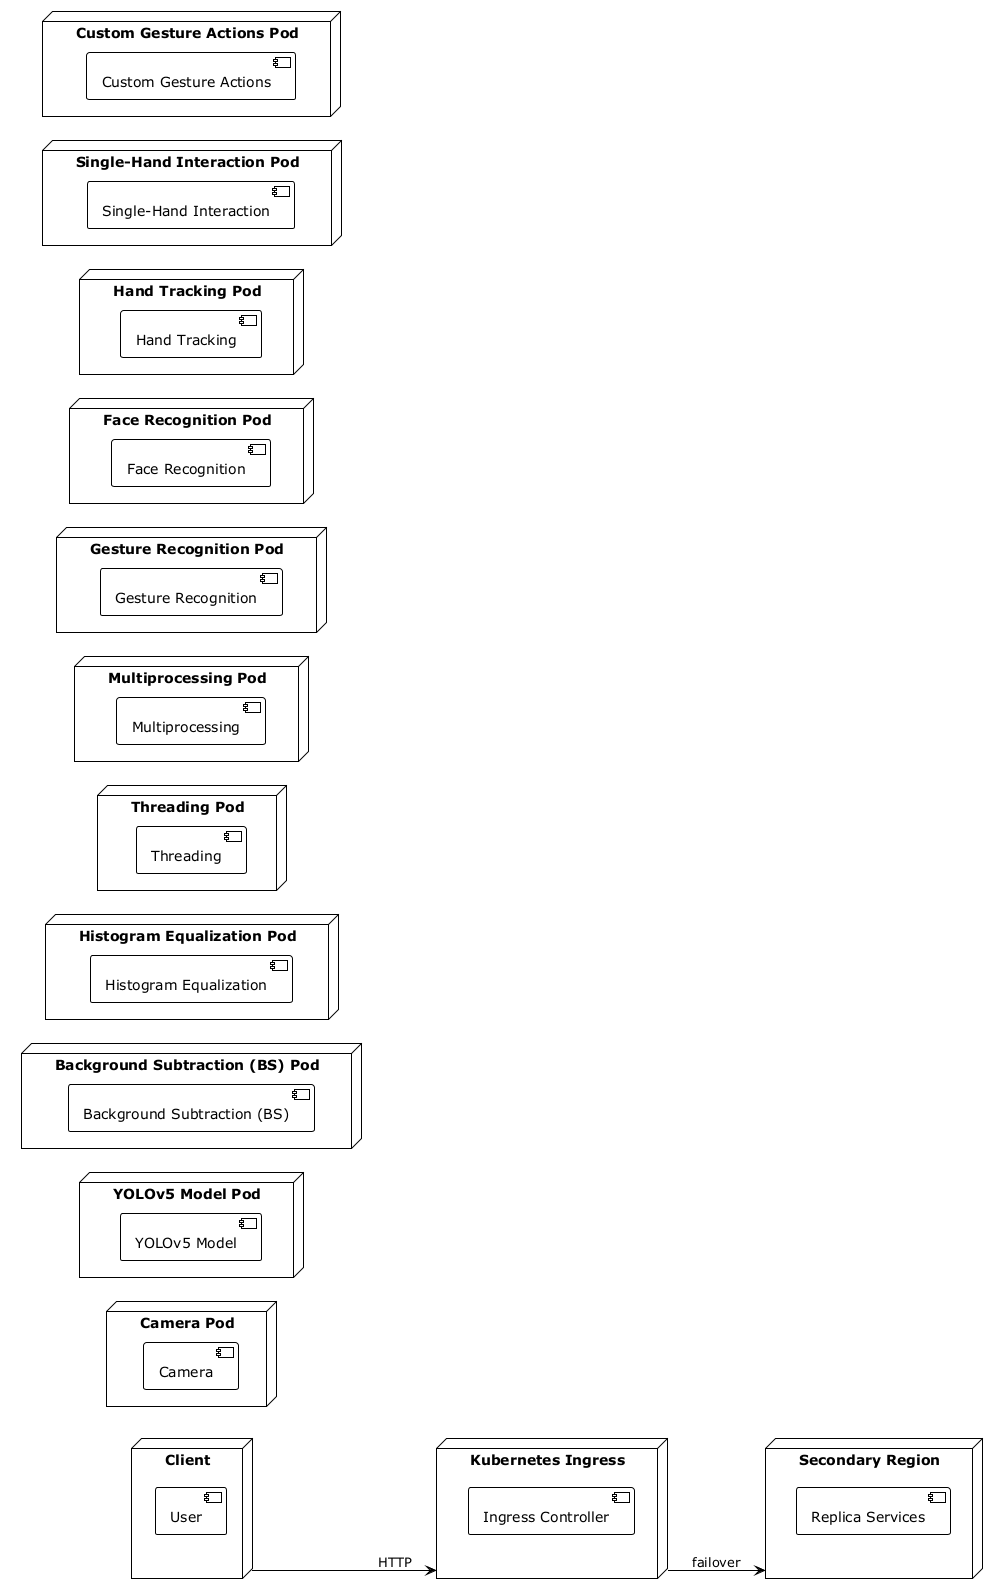

The diagram above was rendered by PlantUML. Its source (embedded in the PNG):
@startuml
!theme plain
left to right direction
node "Client" {
  component "User"
}
node "Kubernetes Ingress" as IngressController {
  component "Ingress Controller"
}
node "Camera Pod" as CameraPod {
  component "Camera"
}
node "YOLOv5 Model Pod" as YOLOv5ModelPod {
  component "YOLOv5 Model"
}
node "Background Subtraction (BS) Pod" as BackgroundSubtractionBSPod {
  component "Background Subtraction (BS)"
}
node "Histogram Equalization Pod" as HistogramEqualizationPod {
  component "Histogram Equalization"
}
node "Threading Pod" as ThreadingPod {
  component "Threading"
}
node "Multiprocessing Pod" as MultiprocessingPod {
  component "Multiprocessing"
}
node "Gesture Recognition Pod" as GestureRecognitionPod {
  component "Gesture Recognition"
}
node "Face Recognition Pod" as FaceRecognitionPod {
  component "Face Recognition"
}
node "Hand Tracking Pod" as HandTrackingPod {
  component "Hand Tracking"
}
node "Single-Hand Interaction Pod" as SingleHandInteractionPod {
  component "Single-Hand Interaction"
}
node "Custom Gesture Actions Pod" as CustomGestureActionsPod {
  component "Custom Gesture Actions"
}
Client --> IngressController : HTTP
node "Secondary Region" as SecondaryRegion {
  component "Replica Services"
}
IngressController --> SecondaryRegion : failover
@enduml